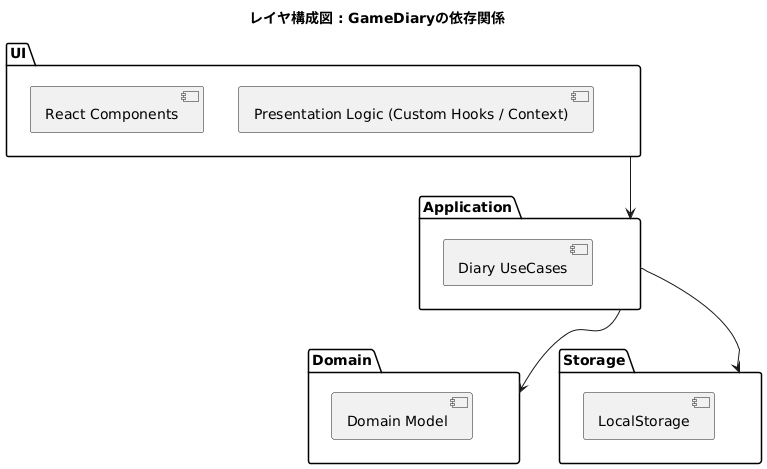

The diagram above was rendered by PlantUML. Its source (embedded in the PNG):
@startuml
title レイヤ構成図 : GameDiaryの依存関係


package UI{
  [React Components]
  [Presentation Logic (Custom Hooks / Context)]
}
package Application{
  [Diary UseCases]
}
package Domain {
  [Domain Model]
}

package Storage{
  [LocalStorage]
}

UI --> Application
Application --> Domain
Application --> Storage
@enduml